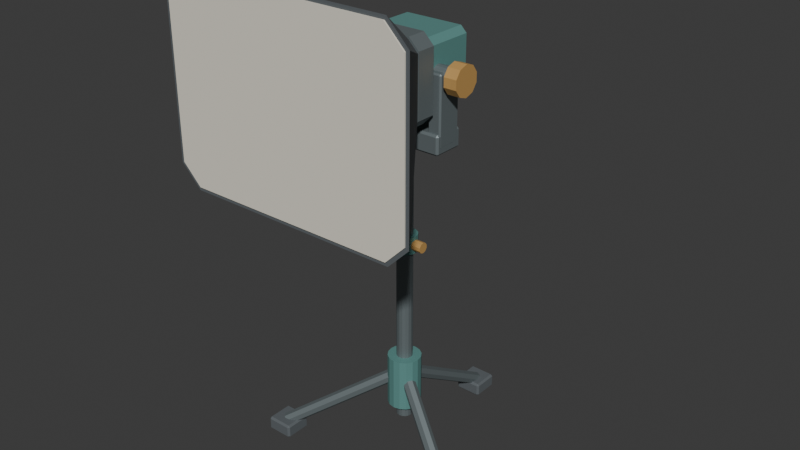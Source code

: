 # Source: source.blend  (saved by Blender 4.3.34; exported with 4.5.12 LTS)
import bpy
from mathutils import Matrix  # noqa: F401  (used for matrix-valued properties, if any)

bpy.ops.wm.read_factory_settings(use_empty=True)
scene = bpy.context.scene
scene.name = 'Scene'

# ---- collections
col_collection = bpy.data.collections.new('Collection'); scene.collection.children.link(col_collection)

# ---- materials (node trees are filled in below, after node groups)
mat_graphite_hoodfabric = bpy.data.materials.new('Graphite_HoodFabric')
mat_graphite_hoodfabric.diffuse_color = (0.105, 0.12, 0.13, 1.0)
mat_ivory_frontdiffuser = bpy.data.materials.new('Ivory_FrontDiffuser')
mat_ivory_frontdiffuser.diffuse_color = (0.8, 0.76, 0.65, 1.0)
mat_restrainedsteel_stand = bpy.data.materials.new('RestrainedSteel_Stand')
mat_restrainedsteel_stand.diffuse_color = (0.2, 0.24, 0.25, 1.0)
mat_mutedteal_lamphousing = bpy.data.materials.new('MutedTeal_LampHousing')
mat_mutedteal_lamphousing.diffuse_color = (0.12, 0.3, 0.28, 1.0)
mat_ochre_fixedlocks = bpy.data.materials.new('Ochre_FixedLocks')
mat_ochre_fixedlocks.diffuse_color = (0.55, 0.32, 0.1, 1.0)

# ---- material node trees
mat_graphite_hoodfabric.use_nodes = True; mat_graphite_hoodfabric.node_tree.nodes.clear()
_N = mat_graphite_hoodfabric.node_tree.nodes; _L = mat_graphite_hoodfabric.node_tree.links
n0 = _N.new('ShaderNodeBsdfPrincipled'); n0.name = 'Principled BSDF'; n0.location = (10, 300)
n0.inputs[0].default_value = (0.105, 0.12, 0.13, 1.0)
n0.inputs[2].default_value = 0.86
n1 = _N.new('ShaderNodeOutputMaterial'); n1.name = 'Material Output'; n1.location = (300, 300)
_L.new(n0.outputs[0], n1.inputs[0])
n1.is_active_output = True
mat_ivory_frontdiffuser.use_nodes = True; mat_ivory_frontdiffuser.node_tree.nodes.clear()
_N = mat_ivory_frontdiffuser.node_tree.nodes; _L = mat_ivory_frontdiffuser.node_tree.links
n0 = _N.new('ShaderNodeBsdfPrincipled'); n0.name = 'Principled BSDF'; n0.location = (10, 300)
n0.inputs[0].default_value = (0.8, 0.76, 0.65, 1.0)
n0.inputs[2].default_value = 0.88
n1 = _N.new('ShaderNodeOutputMaterial'); n1.name = 'Material Output'; n1.location = (300, 300)
_L.new(n0.outputs[0], n1.inputs[0])
n1.is_active_output = True
mat_restrainedsteel_stand.use_nodes = True; mat_restrainedsteel_stand.node_tree.nodes.clear()
_N = mat_restrainedsteel_stand.node_tree.nodes; _L = mat_restrainedsteel_stand.node_tree.links
n0 = _N.new('ShaderNodeBsdfPrincipled'); n0.name = 'Principled BSDF'; n0.location = (10, 300)
n0.inputs[0].default_value = (0.2, 0.24, 0.25, 1.0)
n0.inputs[1].default_value = 0.5
n0.inputs[2].default_value = 0.55
n1 = _N.new('ShaderNodeOutputMaterial'); n1.name = 'Material Output'; n1.location = (300, 300)
_L.new(n0.outputs[0], n1.inputs[0])
n1.is_active_output = True
mat_mutedteal_lamphousing.use_nodes = True; mat_mutedteal_lamphousing.node_tree.nodes.clear()
_N = mat_mutedteal_lamphousing.node_tree.nodes; _L = mat_mutedteal_lamphousing.node_tree.links
n0 = _N.new('ShaderNodeBsdfPrincipled'); n0.name = 'Principled BSDF'; n0.location = (10, 300)
n0.inputs[0].default_value = (0.12, 0.3, 0.28, 1.0)
n0.inputs[1].default_value = 0.18
n0.inputs[2].default_value = 0.67
n1 = _N.new('ShaderNodeOutputMaterial'); n1.name = 'Material Output'; n1.location = (300, 300)
_L.new(n0.outputs[0], n1.inputs[0])
n1.is_active_output = True
mat_ochre_fixedlocks.use_nodes = True; mat_ochre_fixedlocks.node_tree.nodes.clear()
_N = mat_ochre_fixedlocks.node_tree.nodes; _L = mat_ochre_fixedlocks.node_tree.links
n0 = _N.new('ShaderNodeBsdfPrincipled'); n0.name = 'Principled BSDF'; n0.location = (10, 300)
n0.inputs[0].default_value = (0.55, 0.32, 0.1, 1.0)
n0.inputs[1].default_value = 0.08
n0.inputs[2].default_value = 0.65
n1 = _N.new('ShaderNodeOutputMaterial'); n1.name = 'Material Output'; n1.location = (300, 300)
_L.new(n0.outputs[0], n1.inputs[0])
n1.is_active_output = True

# ---- world
world_world = bpy.data.worlds.new('World'); scene.world = world_world
world_world.use_nodes = True; world_world.node_tree.nodes.clear()
_N = world_world.node_tree.nodes; _L = world_world.node_tree.links
n0 = _N.new('ShaderNodeOutputWorld'); n0.name = 'World Output'; n0.location = (300, 300)
n1 = _N.new('ShaderNodeBackground'); n1.name = 'Background'; n1.location = (10, 300)
n1.inputs[0].default_value = (0.05088, 0.05088, 0.05088, 1.0)
_L.new(n1.outputs[0], n0.inputs[0])
n0.is_active_output = True
world_world.color = (0.05088, 0.05088, 0.05088)
world_world.sun_shadow_jitter_overblur = 0.0

# ---- meshes
me_softbox_deephood = bpy.data.meshes.new('Softbox_DeepHood')
me_softbox_deephood.from_pydata([(-0.435, -0.42, -0.4), (0.435, -0.42, -0.4), (0.52, -0.42, -0.315), (0.52, -0.42, 0.315), (0.435, -0.42, 0.4), (-0.435, -0.42, 0.4), (-0.52, -0.42, 0.315), (-0.52, -0.42, -0.315), (-0.12, 0.065, -0.145), (0.12, 0.065, -0.145), (0.16, 0.065, -0.105), (0.16, 0.065, 0.105), (0.12, 0.065, 0.145), (-0.12, 0.065, 0.145), (-0.16, 0.065, 0.105), (-0.16, 0.065, -0.105), (-0.097, 0.065, -0.11), (0.097, 0.065, -0.11), (0.125, 0.065, -0.082), (0.125, 0.065, 0.082), (0.097, 0.065, 0.11), (-0.097, 0.065, 0.11), (-0.125, 0.065, 0.082), (-0.125, 0.065, -0.082), (-0.42, -0.42, -0.37), (0.42, -0.42, -0.37), (0.49, -0.42, -0.3), (0.49, -0.42, 0.3), (0.42, -0.42, 0.37), (-0.42, -0.42, 0.37), (-0.49, -0.42, 0.3), (-0.49, -0.42, -0.3)], [], [(0, 8, 9, 1), (1, 9, 10, 2), (2, 10, 11, 3), (3, 11, 12, 4), (4, 12, 13, 5), (5, 13, 14, 6), (6, 14, 15, 7), (7, 15, 8, 0), (8, 16, 17, 9), (9, 17, 18, 10), (10, 18, 19, 11), (11, 19, 20, 12), (12, 20, 21, 13), (13, 21, 22, 14), (14, 22, 23, 15), (15, 23, 16, 8), (16, 24, 25, 17), (17, 25, 26, 18), (18, 26, 27, 19), (19, 27, 28, 20), (20, 28, 29, 21), (21, 29, 30, 22), (22, 30, 31, 23), (23, 31, 24, 16), (24, 0, 1, 25), (25, 1, 2, 26), (26, 2, 3, 27), (27, 3, 4, 28), (28, 4, 5, 29), (29, 5, 6, 30), (30, 6, 7, 31), (31, 7, 0, 24)])
me_softbox_deephood.materials.append(mat_graphite_hoodfabric)
me_softbox_deephood.update()
me_softbox_frontdiffuser = bpy.data.meshes.new('Softbox_FrontDiffuser')
me_softbox_frontdiffuser.from_pydata([(-0.428, -0.008, -0.385), (0.428, -0.008, -0.385), (0.505, -0.008, -0.308), (0.505, -0.008, 0.308), (0.428, -0.008, 0.385), (-0.428, -0.008, 0.385), (-0.505, -0.008, 0.308), (-0.505, -0.008, -0.308), (-0.428, 0.008, -0.385), (0.428, 0.008, -0.385), (0.505, 0.008, -0.308), (0.505, 0.008, 0.308), (0.428, 0.008, 0.385), (-0.428, 0.008, 0.385), (-0.505, 0.008, 0.308), (-0.505, 0.008, -0.308)], [], [(7, 0, 1, 2, 3, 4, 5, 6), (8, 15, 14, 13, 12, 11, 10, 9), (0, 8, 9, 1), (1, 9, 10, 2), (2, 10, 11, 3), (3, 11, 12, 4), (4, 12, 13, 5), (5, 13, 14, 6), (6, 14, 15, 7), (7, 15, 8, 0)])
me_softbox_frontdiffuser.materials.append(mat_ivory_frontdiffuser)
me_softbox_frontdiffuser.update()
me_softbox_rearcollar = bpy.data.meshes.new('Softbox_RearCollar')
me_softbox_rearcollar.from_pydata([(-0.139, 0.04, -0.167), (0.139, 0.04, -0.167), (0.182, 0.04, -0.124), (0.182, 0.04, 0.124), (0.139, 0.04, 0.167), (-0.139, 0.04, 0.167), (-0.182, 0.04, 0.124), (-0.182, 0.04, -0.124), (-0.139, 0.12, -0.167), (0.139, 0.12, -0.167), (0.182, 0.12, -0.124), (0.182, 0.12, 0.124), (0.139, 0.12, 0.167), (-0.139, 0.12, 0.167), (-0.182, 0.12, 0.124), (-0.182, 0.12, -0.124), (-0.097, 0.12, -0.11), (0.097, 0.12, -0.11), (0.125, 0.12, -0.082), (0.125, 0.12, 0.082), (0.097, 0.12, 0.11), (-0.097, 0.12, 0.11), (-0.125, 0.12, 0.082), (-0.125, 0.12, -0.082), (-0.097, 0.04, -0.11), (0.097, 0.04, -0.11), (0.125, 0.04, -0.082), (0.125, 0.04, 0.082), (0.097, 0.04, 0.11), (-0.097, 0.04, 0.11), (-0.125, 0.04, 0.082), (-0.125, 0.04, -0.082)], [], [(0, 8, 9, 1), (1, 9, 10, 2), (2, 10, 11, 3), (3, 11, 12, 4), (4, 12, 13, 5), (5, 13, 14, 6), (6, 14, 15, 7), (7, 15, 8, 0), (8, 16, 17, 9), (9, 17, 18, 10), (10, 18, 19, 11), (11, 19, 20, 12), (12, 20, 21, 13), (13, 21, 22, 14), (14, 22, 23, 15), (15, 23, 16, 8), (16, 24, 25, 17), (17, 25, 26, 18), (18, 26, 27, 19), (19, 27, 28, 20), (20, 28, 29, 21), (21, 29, 30, 22), (22, 30, 31, 23), (23, 31, 24, 16), (24, 0, 1, 25), (25, 1, 2, 26), (26, 2, 3, 27), (27, 3, 4, 28), (28, 4, 5, 29), (29, 5, 6, 30), (30, 6, 7, 31), (31, 7, 0, 24)])
me_softbox_rearcollar.materials.append(mat_restrainedsteel_stand)
me_softbox_rearcollar.update()
me_lamphead_housing = bpy.data.meshes.new('LampHead_Housing')
me_lamphead_housing.from_pydata([(-0.122, -0.1575, -0.132), (0.122, -0.1575, -0.132), (0.147, -0.1575, -0.107), (0.147, -0.1575, 0.107), (0.122, -0.1575, 0.132), (-0.122, -0.1575, 0.132), (-0.147, -0.1575, 0.107), (-0.147, -0.1575, -0.107), (-0.122, 0.1575, -0.132), (0.122, 0.1575, -0.132), (0.147, 0.1575, -0.107), (0.147, 0.1575, 0.107), (0.122, 0.1575, 0.132), (-0.122, 0.1575, 0.132), (-0.147, 0.1575, 0.107), (-0.147, 0.1575, -0.107)], [], [(7, 0, 1, 2, 3, 4, 5, 6), (8, 15, 14, 13, 12, 11, 10, 9), (0, 8, 9, 1), (1, 9, 10, 2), (2, 10, 11, 3), (3, 11, 12, 4), (4, 12, 13, 5), (5, 13, 14, 6), (6, 14, 15, 7), (7, 15, 8, 0)])
me_lamphead_housing.materials.append(mat_mutedteal_lamphousing)
me_lamphead_housing.update()
me_lamphead_rearcontrolpanel = bpy.data.meshes.new('LampHead_RearControlPanel')
me_lamphead_rearcontrolpanel.from_pydata([(-0.083, -0.015, -0.048), (-0.09, -0.008, -0.048), (-0.083, -0.008, -0.055), (0.083, -0.015, -0.048), (0.083, -0.008, -0.055), (0.09, -0.008, -0.048), (-0.09, 0.008, -0.048), (-0.083, 0.015, -0.048), (-0.083, 0.008, -0.055), (0.083, 0.015, -0.048), (0.09, 0.008, -0.048), (0.083, 0.008, -0.055), (-0.09, -0.008, 0.048), (-0.083, -0.015, 0.048), (-0.083, -0.008, 0.055), (0.083, -0.015, 0.048), (0.09, -0.008, 0.048), (0.083, -0.008, 0.055), (-0.09, 0.008, 0.048), (-0.083, 0.008, 0.055), (-0.083, 0.015, 0.048), (0.09, 0.008, 0.048), (0.083, 0.015, 0.048), (0.083, 0.008, 0.055)], [], [(1, 12, 18, 6), (2, 8, 11, 4), (14, 17, 23, 19), (5, 10, 21, 16), (7, 20, 22, 9), (0, 1, 2), (3, 4, 5), (6, 7, 8), (9, 10, 11), (12, 13, 14), (15, 16, 17), (18, 19, 20), (21, 22, 23), (2, 4, 3, 0), (1, 6, 8, 2), (7, 9, 11, 8), (4, 11, 10, 5), (14, 19, 18, 12), (13, 15, 17, 14), (16, 21, 23, 17), (19, 23, 22, 20), (0, 13, 12, 1), (5, 16, 15, 3), (6, 18, 20, 7), (9, 22, 21, 10), (0, 3, 15, 13)])
me_lamphead_rearcontrolpanel.materials.append(mat_graphite_hoodfabric)
me_lamphead_rearcontrolpanel.update()
me_lamphead_fixedcontrol_left = bpy.data.meshes.new('LampHead_FixedControl_Left')
me_lamphead_fixedcontrol_left.from_pydata([(0.0, -0.0155, -0.021), (-0.0105, -0.0155, -0.01819), (-0.01819, -0.0155, -0.0105), (-0.021, -0.0155, 0.0), (-0.01819, -0.0155, 0.0105), (-0.0105, -0.0155, 0.01819), (0.0, -0.0155, 0.021), (0.0105, -0.0155, 0.01819), (0.01819, -0.0155, 0.0105), (0.021, -0.0155, 0.0), (0.01819, -0.0155, -0.0105), (0.0105, -0.0155, -0.01819), (0.0, 0.0155, -0.021), (-0.0105, 0.0155, -0.01819), (-0.01819, 0.0155, -0.0105), (-0.021, 0.0155, 0.0), (-0.01819, 0.0155, 0.0105), (-0.0105, 0.0155, 0.01819), (0.0, 0.0155, 0.021), (0.0105, 0.0155, 0.01819), (0.01819, 0.0155, 0.0105), (0.021, 0.0155, 0.0), (0.01819, 0.0155, -0.0105), (0.0105, 0.0155, -0.01819)], [], [(11, 10, 9, 8, 7, 6, 5, 4, 3, 2, 1, 0), (12, 13, 14, 15, 16, 17, 18, 19, 20, 21, 22, 23), (0, 1, 13, 12), (1, 2, 14, 13), (2, 3, 15, 14), (3, 4, 16, 15), (4, 5, 17, 16), (5, 6, 18, 17), (6, 7, 19, 18), (7, 8, 20, 19), (8, 9, 21, 20), (9, 10, 22, 21), (10, 11, 23, 22), (11, 0, 12, 23)])
me_lamphead_fixedcontrol_left.materials.append(mat_ochre_fixedlocks)
me_lamphead_fixedcontrol_left.update()
me_lamphead_fixedcontrol_right = bpy.data.meshes.new('LampHead_FixedControl_Right')
me_lamphead_fixedcontrol_right.from_pydata([(0.0, -0.0155, -0.021), (-0.0105, -0.0155, -0.01819), (-0.01819, -0.0155, -0.0105), (-0.021, -0.0155, 0.0), (-0.01819, -0.0155, 0.0105), (-0.0105, -0.0155, 0.01819), (0.0, -0.0155, 0.021), (0.0105, -0.0155, 0.01819), (0.01819, -0.0155, 0.0105), (0.021, -0.0155, 0.0), (0.01819, -0.0155, -0.0105), (0.0105, -0.0155, -0.01819), (0.0, 0.0155, -0.021), (-0.0105, 0.0155, -0.01819), (-0.01819, 0.0155, -0.0105), (-0.021, 0.0155, 0.0), (-0.01819, 0.0155, 0.0105), (-0.0105, 0.0155, 0.01819), (0.0, 0.0155, 0.021), (0.0105, 0.0155, 0.01819), (0.01819, 0.0155, 0.0105), (0.021, 0.0155, 0.0), (0.01819, 0.0155, -0.0105), (0.0105, 0.0155, -0.01819)], [], [(11, 10, 9, 8, 7, 6, 5, 4, 3, 2, 1, 0), (12, 13, 14, 15, 16, 17, 18, 19, 20, 21, 22, 23), (0, 1, 13, 12), (1, 2, 14, 13), (2, 3, 15, 14), (3, 4, 16, 15), (4, 5, 17, 16), (5, 6, 18, 17), (6, 7, 19, 18), (7, 8, 20, 19), (8, 9, 21, 20), (9, 10, 22, 21), (10, 11, 23, 22), (11, 0, 12, 23)])
me_lamphead_fixedcontrol_right.materials.append(mat_ochre_fixedlocks)
me_lamphead_fixedcontrol_right.update()
me_yoke_bottombridge = bpy.data.meshes.new('Yoke_BottomBridge')
me_yoke_bottombridge.from_pydata([(-0.192, -0.065, -0.032), (-0.2, -0.057, -0.032), (-0.192, -0.057, -0.04), (0.192, -0.065, -0.032), (0.192, -0.057, -0.04), (0.2, -0.057, -0.032), (-0.2, 0.057, -0.032), (-0.192, 0.065, -0.032), (-0.192, 0.057, -0.04), (0.192, 0.065, -0.032), (0.2, 0.057, -0.032), (0.192, 0.057, -0.04), (-0.2, -0.057, 0.032), (-0.192, -0.065, 0.032), (-0.192, -0.057, 0.04), (0.192, -0.065, 0.032), (0.2, -0.057, 0.032), (0.192, -0.057, 0.04), (-0.2, 0.057, 0.032), (-0.192, 0.057, 0.04), (-0.192, 0.065, 0.032), (0.2, 0.057, 0.032), (0.192, 0.065, 0.032), (0.192, 0.057, 0.04)], [], [(1, 12, 18, 6), (2, 8, 11, 4), (14, 17, 23, 19), (5, 10, 21, 16), (7, 20, 22, 9), (0, 1, 2), (3, 4, 5), (6, 7, 8), (9, 10, 11), (12, 13, 14), (15, 16, 17), (18, 19, 20), (21, 22, 23), (2, 4, 3, 0), (1, 6, 8, 2), (7, 9, 11, 8), (4, 11, 10, 5), (14, 19, 18, 12), (13, 15, 17, 14), (16, 21, 23, 17), (19, 23, 22, 20), (0, 13, 12, 1), (5, 16, 15, 3), (6, 18, 20, 7), (9, 22, 21, 10), (0, 3, 15, 13)])
me_yoke_bottombridge.materials.append(mat_restrainedsteel_stand)
me_yoke_bottombridge.update()
me_yoke_arm_left = bpy.data.meshes.new('Yoke_Arm_Left')
me_yoke_arm_left.from_pydata([(-0.0215, -0.0525, -0.132), (-0.0275, -0.0465, -0.132), (-0.0215, -0.0465, -0.138), (0.0215, -0.0525, -0.132), (0.0215, -0.0465, -0.138), (0.0275, -0.0465, -0.132), (-0.0275, 0.0465, -0.132), (-0.0215, 0.0525, -0.132), (-0.0215, 0.0465, -0.138), (0.0215, 0.0525, -0.132), (0.0275, 0.0465, -0.132), (0.0215, 0.0465, -0.138), (-0.0275, -0.0465, 0.132), (-0.0215, -0.0525, 0.132), (-0.0215, -0.0465, 0.138), (0.0215, -0.0525, 0.132), (0.0275, -0.0465, 0.132), (0.0215, -0.0465, 0.138), (-0.0275, 0.0465, 0.132), (-0.0215, 0.0465, 0.138), (-0.0215, 0.0525, 0.132), (0.0275, 0.0465, 0.132), (0.0215, 0.0525, 0.132), (0.0215, 0.0465, 0.138)], [], [(1, 12, 18, 6), (2, 8, 11, 4), (14, 17, 23, 19), (5, 10, 21, 16), (7, 20, 22, 9), (0, 1, 2), (3, 4, 5), (6, 7, 8), (9, 10, 11), (12, 13, 14), (15, 16, 17), (18, 19, 20), (21, 22, 23), (2, 4, 3, 0), (1, 6, 8, 2), (7, 9, 11, 8), (4, 11, 10, 5), (14, 19, 18, 12), (13, 15, 17, 14), (16, 21, 23, 17), (19, 23, 22, 20), (0, 13, 12, 1), (5, 16, 15, 3), (6, 18, 20, 7), (9, 22, 21, 10), (0, 3, 15, 13)])
me_yoke_arm_left.materials.append(mat_restrainedsteel_stand)
me_yoke_arm_left.update()
me_yoke_arm_right = bpy.data.meshes.new('Yoke_Arm_Right')
me_yoke_arm_right.from_pydata([(-0.0215, -0.0525, -0.132), (-0.0275, -0.0465, -0.132), (-0.0215, -0.0465, -0.138), (0.0215, -0.0525, -0.132), (0.0215, -0.0465, -0.138), (0.0275, -0.0465, -0.132), (-0.0275, 0.0465, -0.132), (-0.0215, 0.0525, -0.132), (-0.0215, 0.0465, -0.138), (0.0215, 0.0525, -0.132), (0.0275, 0.0465, -0.132), (0.0215, 0.0465, -0.138), (-0.0275, -0.0465, 0.132), (-0.0215, -0.0525, 0.132), (-0.0215, -0.0465, 0.138), (0.0215, -0.0525, 0.132), (0.0275, -0.0465, 0.132), (0.0215, -0.0465, 0.138), (-0.0275, 0.0465, 0.132), (-0.0215, 0.0465, 0.138), (-0.0215, 0.0525, 0.132), (0.0275, 0.0465, 0.132), (0.0215, 0.0525, 0.132), (0.0215, 0.0465, 0.138)], [], [(1, 12, 18, 6), (2, 8, 11, 4), (14, 17, 23, 19), (5, 10, 21, 16), (7, 20, 22, 9), (0, 1, 2), (3, 4, 5), (6, 7, 8), (9, 10, 11), (12, 13, 14), (15, 16, 17), (18, 19, 20), (21, 22, 23), (2, 4, 3, 0), (1, 6, 8, 2), (7, 9, 11, 8), (4, 11, 10, 5), (14, 19, 18, 12), (13, 15, 17, 14), (16, 21, 23, 17), (19, 23, 22, 20), (0, 13, 12, 1), (5, 16, 15, 3), (6, 18, 20, 7), (9, 22, 21, 10), (0, 3, 15, 13)])
me_yoke_arm_right.materials.append(mat_restrainedsteel_stand)
me_yoke_arm_right.update()
me_yoke_transversepivot = bpy.data.meshes.new('Yoke_TransversePivot')
me_yoke_transversepivot.from_pydata([(-0.25, 0.0, 0.036), (-0.25, -0.01378, 0.03326), (-0.25, -0.02546, 0.02546), (-0.25, -0.03326, 0.01378), (-0.25, -0.036, 0.0), (-0.25, -0.03326, -0.01378), (-0.25, -0.02546, -0.02546), (-0.25, -0.01378, -0.03326), (-0.25, 0.0, -0.036), (-0.25, 0.01378, -0.03326), (-0.25, 0.02546, -0.02546), (-0.25, 0.03326, -0.01378), (-0.25, 0.036, 0.0), (-0.25, 0.03326, 0.01378), (-0.25, 0.02546, 0.02546), (-0.25, 0.01378, 0.03326), (0.25, 0.0, 0.036), (0.25, -0.01378, 0.03326), (0.25, -0.02546, 0.02546), (0.25, -0.03326, 0.01378), (0.25, -0.036, 0.0), (0.25, -0.03326, -0.01378), (0.25, -0.02546, -0.02546), (0.25, -0.01378, -0.03326), (0.25, 0.0, -0.036), (0.25, 0.01378, -0.03326), (0.25, 0.02546, -0.02546), (0.25, 0.03326, -0.01378), (0.25, 0.036, 0.0), (0.25, 0.03326, 0.01378), (0.25, 0.02546, 0.02546), (0.25, 0.01378, 0.03326)], [], [(15, 14, 13, 12, 11, 10, 9, 8, 7, 6, 5, 4, 3, 2, 1, 0), (16, 17, 18, 19, 20, 21, 22, 23, 24, 25, 26, 27, 28, 29, 30, 31), (0, 1, 17, 16), (1, 2, 18, 17), (2, 3, 19, 18), (3, 4, 20, 19), (4, 5, 21, 20), (5, 6, 22, 21), (6, 7, 23, 22), (7, 8, 24, 23), (8, 9, 25, 24), (9, 10, 26, 25), (10, 11, 27, 26), (11, 12, 28, 27), (12, 13, 29, 28), (13, 14, 30, 29), (14, 15, 31, 30), (15, 0, 16, 31)])
me_yoke_transversepivot.materials.append(mat_restrainedsteel_stand)
me_yoke_transversepivot.update()
me_yoke_fixedtiltlock_left = bpy.data.meshes.new('Yoke_FixedTiltLock_Left')
me_yoke_fixedtiltlock_left.from_pydata([(0.0265, 0.0, -0.061), (0.0265, -0.03585, -0.04935), (0.0265, -0.05801, -0.01885), (0.0265, -0.05801, 0.01885), (0.0265, -0.03585, 0.04935), (0.0265, 0.0, 0.061), (0.0265, 0.03585, 0.04935), (0.0265, 0.05801, 0.01885), (0.0265, 0.05801, -0.01885), (0.0265, 0.03585, -0.04935), (-0.0265, 0.0, -0.061), (-0.0265, -0.03585, -0.04935), (-0.0265, -0.05801, -0.01885), (-0.0265, -0.05801, 0.01885), (-0.0265, -0.03585, 0.04935), (-0.0265, 0.0, 0.061), (-0.0265, 0.03585, 0.04935), (-0.0265, 0.05801, 0.01885), (-0.0265, 0.05801, -0.01885), (-0.0265, 0.03585, -0.04935)], [], [(9, 8, 7, 6, 5, 4, 3, 2, 1, 0), (10, 11, 12, 13, 14, 15, 16, 17, 18, 19), (0, 1, 11, 10), (1, 2, 12, 11), (2, 3, 13, 12), (3, 4, 14, 13), (4, 5, 15, 14), (5, 6, 16, 15), (6, 7, 17, 16), (7, 8, 18, 17), (8, 9, 19, 18), (9, 0, 10, 19)])
me_yoke_fixedtiltlock_left.materials.append(mat_ochre_fixedlocks)
me_yoke_fixedtiltlock_left.update()
me_yoke_fixedtiltlock_right = bpy.data.meshes.new('Yoke_FixedTiltLock_Right')
me_yoke_fixedtiltlock_right.from_pydata([(-0.0265, 0.0, 0.061), (-0.0265, -0.03585, 0.04935), (-0.0265, -0.05801, 0.01885), (-0.0265, -0.05801, -0.01885), (-0.0265, -0.03585, -0.04935), (-0.0265, 0.0, -0.061), (-0.0265, 0.03585, -0.04935), (-0.0265, 0.05801, -0.01885), (-0.0265, 0.05801, 0.01885), (-0.0265, 0.03585, 0.04935), (0.0265, 0.0, 0.061), (0.0265, -0.03585, 0.04935), (0.0265, -0.05801, 0.01885), (0.0265, -0.05801, -0.01885), (0.0265, -0.03585, -0.04935), (0.0265, 0.0, -0.061), (0.0265, 0.03585, -0.04935), (0.0265, 0.05801, -0.01885), (0.0265, 0.05801, 0.01885), (0.0265, 0.03585, 0.04935)], [], [(9, 8, 7, 6, 5, 4, 3, 2, 1, 0), (10, 11, 12, 13, 14, 15, 16, 17, 18, 19), (0, 1, 11, 10), (1, 2, 12, 11), (2, 3, 13, 12), (3, 4, 14, 13), (4, 5, 15, 14), (5, 6, 16, 15), (6, 7, 17, 16), (7, 8, 18, 17), (8, 9, 19, 18), (9, 0, 10, 19)])
me_yoke_fixedtiltlock_right.materials.append(mat_ochre_fixedlocks)
me_yoke_fixedtiltlock_right.update()
me_stand_mast = bpy.data.meshes.new('Stand_Mast')
me_stand_mast.from_pydata([(-0.033, 0.0, -0.647), (-0.03049, -0.01263, -0.647), (-0.02333, -0.02333, -0.647), (-0.01263, -0.03049, -0.647), (-2.021e-18, -0.033, -0.647), (0.01263, -0.03049, -0.647), (0.02333, -0.02333, -0.647), (0.03049, -0.01263, -0.647), (0.033, 0.0, -0.647), (0.03049, 0.01263, -0.647), (0.02333, 0.02333, -0.647), (0.01263, 0.03049, -0.647), (6.062e-18, 0.033, -0.647), (-0.01263, 0.03049, -0.647), (-0.02333, 0.02333, -0.647), (-0.03049, 0.01263, -0.647), (-0.033, 0.0, 0.647), (-0.03049, -0.01263, 0.647), (-0.02333, -0.02333, 0.647), (-0.01263, -0.03049, 0.647), (-2.021e-18, -0.033, 0.647), (0.01263, -0.03049, 0.647), (0.02333, -0.02333, 0.647), (0.03049, -0.01263, 0.647), (0.033, 0.0, 0.647), (0.03049, 0.01263, 0.647), (0.02333, 0.02333, 0.647), (0.01263, 0.03049, 0.647), (6.062e-18, 0.033, 0.647), (-0.01263, 0.03049, 0.647), (-0.02333, 0.02333, 0.647), (-0.03049, 0.01263, 0.647)], [], [(15, 14, 13, 12, 11, 10, 9, 8, 7, 6, 5, 4, 3, 2, 1, 0), (16, 17, 18, 19, 20, 21, 22, 23, 24, 25, 26, 27, 28, 29, 30, 31), (0, 1, 17, 16), (1, 2, 18, 17), (2, 3, 19, 18), (3, 4, 20, 19), (4, 5, 21, 20), (5, 6, 22, 21), (6, 7, 23, 22), (7, 8, 24, 23), (8, 9, 25, 24), (9, 10, 26, 25), (10, 11, 27, 26), (11, 12, 28, 27), (12, 13, 29, 28), (13, 14, 30, 29), (14, 15, 31, 30), (15, 0, 16, 31)])
me_stand_mast.materials.append(mat_restrainedsteel_stand)
me_stand_mast.update()
me_stand_heightcollar = bpy.data.meshes.new('Stand_HeightCollar')
me_stand_heightcollar.from_pydata([(-0.052, 0.0, -0.035), (-0.04804, -0.0199, -0.035), (-0.03677, -0.03677, -0.035), (-0.0199, -0.04804, -0.035), (-3.184e-18, -0.052, -0.035), (0.0199, -0.04804, -0.035), (0.03677, -0.03677, -0.035), (0.04804, -0.0199, -0.035), (0.052, 0.0, -0.035), (0.04804, 0.0199, -0.035), (0.03677, 0.03677, -0.035), (0.0199, 0.04804, -0.035), (9.552e-18, 0.052, -0.035), (-0.0199, 0.04804, -0.035), (-0.03677, 0.03677, -0.035), (-0.04804, 0.0199, -0.035), (-0.052, 0.0, 0.035), (-0.04804, -0.0199, 0.035), (-0.03677, -0.03677, 0.035), (-0.0199, -0.04804, 0.035), (-3.184e-18, -0.052, 0.035), (0.0199, -0.04804, 0.035), (0.03677, -0.03677, 0.035), (0.04804, -0.0199, 0.035), (0.052, 0.0, 0.035), (0.04804, 0.0199, 0.035), (0.03677, 0.03677, 0.035), (0.0199, 0.04804, 0.035), (9.552e-18, 0.052, 0.035), (-0.0199, 0.04804, 0.035), (-0.03677, 0.03677, 0.035), (-0.04804, 0.0199, 0.035)], [], [(15, 14, 13, 12, 11, 10, 9, 8, 7, 6, 5, 4, 3, 2, 1, 0), (16, 17, 18, 19, 20, 21, 22, 23, 24, 25, 26, 27, 28, 29, 30, 31), (0, 1, 17, 16), (1, 2, 18, 17), (2, 3, 19, 18), (3, 4, 20, 19), (4, 5, 21, 20), (5, 6, 22, 21), (6, 7, 23, 22), (7, 8, 24, 23), (8, 9, 25, 24), (9, 10, 26, 25), (10, 11, 27, 26), (11, 12, 28, 27), (12, 13, 29, 28), (13, 14, 30, 29), (14, 15, 31, 30), (15, 0, 16, 31)])
me_stand_heightcollar.materials.append(mat_mutedteal_lamphousing)
me_stand_heightcollar.update()
me_stand_fixedheightlock = bpy.data.meshes.new('Stand_FixedHeightLock')
me_stand_fixedheightlock.from_pydata([(-0.0285, 0.0, 0.022), (-0.0285, -0.01293, 0.0178), (-0.0285, -0.02092, 0.006798), (-0.0285, -0.02092, -0.006798), (-0.0285, -0.01293, -0.0178), (-0.0285, 0.0, -0.022), (-0.0285, 0.01293, -0.0178), (-0.0285, 0.02092, -0.006798), (-0.0285, 0.02092, 0.006798), (-0.0285, 0.01293, 0.0178), (0.0285, 0.0, 0.022), (0.0285, -0.01293, 0.0178), (0.0285, -0.02092, 0.006798), (0.0285, -0.02092, -0.006798), (0.0285, -0.01293, -0.0178), (0.0285, 0.0, -0.022), (0.0285, 0.01293, -0.0178), (0.0285, 0.02092, -0.006798), (0.0285, 0.02092, 0.006798), (0.0285, 0.01293, 0.0178)], [], [(9, 8, 7, 6, 5, 4, 3, 2, 1, 0), (10, 11, 12, 13, 14, 15, 16, 17, 18, 19), (0, 1, 11, 10), (1, 2, 12, 11), (2, 3, 13, 12), (3, 4, 14, 13), (4, 5, 15, 14), (5, 6, 16, 15), (6, 7, 17, 16), (7, 8, 18, 17), (8, 9, 19, 18), (9, 0, 10, 19)])
me_stand_fixedheightlock.materials.append(mat_ochre_fixedlocks)
me_stand_fixedheightlock.update()
me_stand_tripodhub = bpy.data.meshes.new('Stand_TripodHub')
me_stand_tripodhub.from_pydata([(-0.069, 0.0, -0.1125), (-0.06375, -0.02641, -0.1125), (-0.04879, -0.04879, -0.1125), (-0.02641, -0.06375, -0.1125), (-4.225e-18, -0.069, -0.1125), (0.02641, -0.06375, -0.1125), (0.04879, -0.04879, -0.1125), (0.06375, -0.02641, -0.1125), (0.069, 0.0, -0.1125), (0.06375, 0.02641, -0.1125), (0.04879, 0.04879, -0.1125), (0.02641, 0.06375, -0.1125), (1.268e-17, 0.069, -0.1125), (-0.02641, 0.06375, -0.1125), (-0.04879, 0.04879, -0.1125), (-0.06375, 0.02641, -0.1125), (-0.069, 0.0, 0.1125), (-0.06375, -0.02641, 0.1125), (-0.04879, -0.04879, 0.1125), (-0.02641, -0.06375, 0.1125), (-4.225e-18, -0.069, 0.1125), (0.02641, -0.06375, 0.1125), (0.04879, -0.04879, 0.1125), (0.06375, -0.02641, 0.1125), (0.069, 0.0, 0.1125), (0.06375, 0.02641, 0.1125), (0.04879, 0.04879, 0.1125), (0.02641, 0.06375, 0.1125), (1.268e-17, 0.069, 0.1125), (-0.02641, 0.06375, 0.1125), (-0.04879, 0.04879, 0.1125), (-0.06375, 0.02641, 0.1125)], [], [(15, 14, 13, 12, 11, 10, 9, 8, 7, 6, 5, 4, 3, 2, 1, 0), (16, 17, 18, 19, 20, 21, 22, 23, 24, 25, 26, 27, 28, 29, 30, 31), (0, 1, 17, 16), (1, 2, 18, 17), (2, 3, 19, 18), (3, 4, 20, 19), (4, 5, 21, 20), (5, 6, 22, 21), (6, 7, 23, 22), (7, 8, 24, 23), (8, 9, 25, 24), (9, 10, 26, 25), (10, 11, 27, 26), (11, 12, 28, 27), (12, 13, 29, 28), (13, 14, 30, 29), (14, 15, 31, 30), (15, 0, 16, 31)])
me_stand_tripodhub.materials.append(mat_mutedteal_lamphousing)
me_stand_tripodhub.update()
me_stand_leg_rear = bpy.data.meshes.new('Stand_Leg_Rear')
me_stand_leg_rear.from_pydata([(0.027, -0.25, 0.155), (0.01909, -0.2601, 0.1388), (-1.139e-17, -0.2642, 0.1321), (-0.01909, -0.2601, 0.1388), (-0.027, -0.25, 0.155), (-0.01909, -0.2399, 0.1712), (-2.253e-17, -0.2358, 0.1779), (0.01909, -0.2399, 0.1712), (0.027, 0.25, -0.155), (0.01909, 0.2399, -0.1712), (1.923e-17, 0.2358, -0.1779), (-0.01909, 0.2399, -0.1712), (-0.027, 0.25, -0.155), (-0.01909, 0.2601, -0.1388), (8.082e-18, 0.2642, -0.1321), (0.01909, 0.2601, -0.1388)], [], [(7, 6, 5, 4, 3, 2, 1, 0), (8, 9, 10, 11, 12, 13, 14, 15), (0, 1, 9, 8), (1, 2, 10, 9), (2, 3, 11, 10), (3, 4, 12, 11), (4, 5, 13, 12), (5, 6, 14, 13), (6, 7, 15, 14), (7, 0, 8, 15)])
me_stand_leg_rear.materials.append(mat_restrainedsteel_stand)
me_stand_leg_rear.update()
me_stand_foot_rear = bpy.data.meshes.new('Stand_Foot_Rear')
me_stand_foot_rear.from_pydata([(-0.0495, -0.0575, -0.022), (-0.0575, -0.0495, -0.022), (-0.0495, -0.0495, -0.03), (0.0495, -0.0575, -0.022), (0.0495, -0.0495, -0.03), (0.0575, -0.0495, -0.022), (-0.0575, 0.0495, -0.022), (-0.0495, 0.0575, -0.022), (-0.0495, 0.0495, -0.03), (0.0495, 0.0575, -0.022), (0.0575, 0.0495, -0.022), (0.0495, 0.0495, -0.03), (-0.0575, -0.0495, 0.022), (-0.0495, -0.0575, 0.022), (-0.0495, -0.0495, 0.03), (0.0495, -0.0575, 0.022), (0.0575, -0.0495, 0.022), (0.0495, -0.0495, 0.03), (-0.0575, 0.0495, 0.022), (-0.0495, 0.0495, 0.03), (-0.0495, 0.0575, 0.022), (0.0575, 0.0495, 0.022), (0.0495, 0.0575, 0.022), (0.0495, 0.0495, 0.03)], [], [(1, 12, 18, 6), (2, 8, 11, 4), (14, 17, 23, 19), (5, 10, 21, 16), (7, 20, 22, 9), (0, 1, 2), (3, 4, 5), (6, 7, 8), (9, 10, 11), (12, 13, 14), (15, 16, 17), (18, 19, 20), (21, 22, 23), (2, 4, 3, 0), (1, 6, 8, 2), (7, 9, 11, 8), (4, 11, 10, 5), (14, 19, 18, 12), (13, 15, 17, 14), (16, 21, 23, 17), (19, 23, 22, 20), (0, 13, 12, 1), (5, 16, 15, 3), (6, 18, 20, 7), (9, 22, 21, 10), (0, 3, 15, 13)])
me_stand_foot_rear.materials.append(mat_graphite_hoodfabric)
me_stand_foot_rear.update()
me_stand_leg_leftfront = bpy.data.meshes.new('Stand_Leg_LeftFront')
me_stand_leg_leftfront.from_pydata([(0.2322, 0.125, 0.133), (0.2342, 0.1077, 0.1442), (0.2258, 0.1006, 0.1617), (0.212, 0.1077, 0.1752), (0.2008, 0.125, 0.177), (0.1988, 0.1423, 0.1658), (0.2072, 0.1494, 0.1483), (0.221, 0.1423, 0.1348), (-0.2008, -0.125, -0.177), (-0.1988, -0.1423, -0.1658), (-0.2072, -0.1494, -0.1483), (-0.221, -0.1423, -0.1348), (-0.2322, -0.125, -0.133), (-0.2342, -0.1077, -0.1442), (-0.2258, -0.1006, -0.1617), (-0.212, -0.1077, -0.1752)], [], [(7, 6, 5, 4, 3, 2, 1, 0), (8, 9, 10, 11, 12, 13, 14, 15), (0, 1, 9, 8), (1, 2, 10, 9), (2, 3, 11, 10), (3, 4, 12, 11), (4, 5, 13, 12), (5, 6, 14, 13), (6, 7, 15, 14), (7, 0, 8, 15)])
me_stand_leg_leftfront.materials.append(mat_restrainedsteel_stand)
me_stand_leg_leftfront.update()
me_stand_foot_leftfront = bpy.data.meshes.new('Stand_Foot_LeftFront')
me_stand_foot_leftfront.from_pydata([(-0.0495, -0.0575, -0.022), (-0.0575, -0.0495, -0.022), (-0.0495, -0.0495, -0.03), (0.0495, -0.0575, -0.022), (0.0495, -0.0495, -0.03), (0.0575, -0.0495, -0.022), (-0.0575, 0.0495, -0.022), (-0.0495, 0.0575, -0.022), (-0.0495, 0.0495, -0.03), (0.0495, 0.0575, -0.022), (0.0575, 0.0495, -0.022), (0.0495, 0.0495, -0.03), (-0.0575, -0.0495, 0.022), (-0.0495, -0.0575, 0.022), (-0.0495, -0.0495, 0.03), (0.0495, -0.0575, 0.022), (0.0575, -0.0495, 0.022), (0.0495, -0.0495, 0.03), (-0.0575, 0.0495, 0.022), (-0.0495, 0.0495, 0.03), (-0.0495, 0.0575, 0.022), (0.0575, 0.0495, 0.022), (0.0495, 0.0575, 0.022), (0.0495, 0.0495, 0.03)], [], [(1, 12, 18, 6), (2, 8, 11, 4), (14, 17, 23, 19), (5, 10, 21, 16), (7, 20, 22, 9), (0, 1, 2), (3, 4, 5), (6, 7, 8), (9, 10, 11), (12, 13, 14), (15, 16, 17), (18, 19, 20), (21, 22, 23), (2, 4, 3, 0), (1, 6, 8, 2), (7, 9, 11, 8), (4, 11, 10, 5), (14, 19, 18, 12), (13, 15, 17, 14), (16, 21, 23, 17), (19, 23, 22, 20), (0, 13, 12, 1), (5, 16, 15, 3), (6, 18, 20, 7), (9, 22, 21, 10), (0, 3, 15, 13)])
me_stand_foot_leftfront.materials.append(mat_graphite_hoodfabric)
me_stand_foot_leftfront.update()
me_stand_leg_rightfront = bpy.data.meshes.new('Stand_Leg_RightFront')
me_stand_leg_rightfront.from_pydata([(-0.2008, 0.125, 0.177), (-0.212, 0.1077, 0.1752), (-0.2258, 0.1006, 0.1617), (-0.2342, 0.1077, 0.1442), (-0.2322, 0.125, 0.133), (-0.221, 0.1423, 0.1348), (-0.2072, 0.1494, 0.1483), (-0.1988, 0.1423, 0.1658), (0.2322, -0.125, -0.133), (0.221, -0.1423, -0.1348), (0.2072, -0.1494, -0.1483), (0.1988, -0.1423, -0.1658), (0.2008, -0.125, -0.177), (0.212, -0.1077, -0.1752), (0.2258, -0.1006, -0.1617), (0.2342, -0.1077, -0.1442)], [], [(7, 6, 5, 4, 3, 2, 1, 0), (8, 9, 10, 11, 12, 13, 14, 15), (0, 1, 9, 8), (1, 2, 10, 9), (2, 3, 11, 10), (3, 4, 12, 11), (4, 5, 13, 12), (5, 6, 14, 13), (6, 7, 15, 14), (7, 0, 8, 15)])
me_stand_leg_rightfront.materials.append(mat_restrainedsteel_stand)
me_stand_leg_rightfront.update()
me_stand_foot_rightfront = bpy.data.meshes.new('Stand_Foot_RightFront')
me_stand_foot_rightfront.from_pydata([(-0.0495, -0.0575, -0.022), (-0.0575, -0.0495, -0.022), (-0.0495, -0.0495, -0.03), (0.0495, -0.0575, -0.022), (0.0495, -0.0495, -0.03), (0.0575, -0.0495, -0.022), (-0.0575, 0.0495, -0.022), (-0.0495, 0.0575, -0.022), (-0.0495, 0.0495, -0.03), (0.0495, 0.0575, -0.022), (0.0575, 0.0495, -0.022), (0.0495, 0.0495, -0.03), (-0.0575, -0.0495, 0.022), (-0.0495, -0.0575, 0.022), (-0.0495, -0.0495, 0.03), (0.0495, -0.0575, 0.022), (0.0575, -0.0495, 0.022), (0.0495, -0.0495, 0.03), (-0.0575, 0.0495, 0.022), (-0.0495, 0.0495, 0.03), (-0.0495, 0.0575, 0.022), (0.0575, 0.0495, 0.022), (0.0495, 0.0575, 0.022), (0.0495, 0.0495, 0.03)], [], [(1, 12, 18, 6), (2, 8, 11, 4), (14, 17, 23, 19), (5, 10, 21, 16), (7, 20, 22, 9), (0, 1, 2), (3, 4, 5), (6, 7, 8), (9, 10, 11), (12, 13, 14), (15, 16, 17), (18, 19, 20), (21, 22, 23), (2, 4, 3, 0), (1, 6, 8, 2), (7, 9, 11, 8), (4, 11, 10, 5), (14, 19, 18, 12), (13, 15, 17, 14), (16, 21, 23, 17), (19, 23, 22, 20), (0, 13, 12, 1), (5, 16, 15, 3), (6, 18, 20, 7), (9, 22, 21, 10), (0, 3, 15, 13)])
me_stand_foot_rightfront.materials.append(mat_graphite_hoodfabric)
me_stand_foot_rightfront.update()

# ---- objects
ob_photographydeepsoftbox = bpy.data.objects.new('PhotographyDeepSoftbox', None)
ob_softbox_deephood = bpy.data.objects.new('Softbox_DeepHood', me_softbox_deephood)
ob_softbox_frontdiffuser = bpy.data.objects.new('Softbox_FrontDiffuser', me_softbox_frontdiffuser)
ob_softbox_rearcollar = bpy.data.objects.new('Softbox_RearCollar', me_softbox_rearcollar)
ob_lamphead_housing = bpy.data.objects.new('LampHead_Housing', me_lamphead_housing)
ob_lamphead_rearcontrolpanel = bpy.data.objects.new('LampHead_RearControlPanel', me_lamphead_rearcontrolpanel)
ob_lamphead_fixedcontrol_left = bpy.data.objects.new('LampHead_FixedControl_Left', me_lamphead_fixedcontrol_left)
ob_lamphead_fixedcontrol_right = bpy.data.objects.new('LampHead_FixedControl_Right', me_lamphead_fixedcontrol_right)
ob_yoke_bottombridge = bpy.data.objects.new('Yoke_BottomBridge', me_yoke_bottombridge)
ob_yoke_arm_left = bpy.data.objects.new('Yoke_Arm_Left', me_yoke_arm_left)
ob_yoke_arm_right = bpy.data.objects.new('Yoke_Arm_Right', me_yoke_arm_right)
ob_yoke_transversepivot = bpy.data.objects.new('Yoke_TransversePivot', me_yoke_transversepivot)
ob_yoke_fixedtiltlock_left = bpy.data.objects.new('Yoke_FixedTiltLock_Left', me_yoke_fixedtiltlock_left)
ob_yoke_fixedtiltlock_right = bpy.data.objects.new('Yoke_FixedTiltLock_Right', me_yoke_fixedtiltlock_right)
ob_stand_mast = bpy.data.objects.new('Stand_Mast', me_stand_mast)
ob_stand_heightcollar = bpy.data.objects.new('Stand_HeightCollar', me_stand_heightcollar)
ob_stand_fixedheightlock = bpy.data.objects.new('Stand_FixedHeightLock', me_stand_fixedheightlock)
ob_stand_tripodhub = bpy.data.objects.new('Stand_TripodHub', me_stand_tripodhub)
ob_stand_leg_rear = bpy.data.objects.new('Stand_Leg_Rear', me_stand_leg_rear)
ob_stand_foot_rear = bpy.data.objects.new('Stand_Foot_Rear', me_stand_foot_rear)
ob_stand_leg_leftfront = bpy.data.objects.new('Stand_Leg_LeftFront', me_stand_leg_leftfront)
ob_stand_foot_leftfront = bpy.data.objects.new('Stand_Foot_LeftFront', me_stand_foot_leftfront)
ob_stand_leg_rightfront = bpy.data.objects.new('Stand_Leg_RightFront', me_stand_leg_rightfront)
ob_stand_foot_rightfront = bpy.data.objects.new('Stand_Foot_RightFront', me_stand_foot_rightfront)

# ---- transforms, parenting, visibility, modifiers, constraints
ob_photographydeepsoftbox.location = (0.0, 0.0, 0.0)
ob_softbox_deephood.parent = ob_photographydeepsoftbox
ob_softbox_deephood.location = (0.0, 0.0, 1.65)
ob_softbox_frontdiffuser.parent = ob_photographydeepsoftbox
ob_softbox_frontdiffuser.location = (0.0, -0.417, 1.65)
ob_softbox_rearcollar.parent = ob_photographydeepsoftbox
ob_softbox_rearcollar.location = (0.0, 0.0, 1.65)
ob_lamphead_housing.parent = ob_photographydeepsoftbox
ob_lamphead_housing.location = (0.0, 0.1925, 1.65)
ob_lamphead_rearcontrolpanel.parent = ob_photographydeepsoftbox
ob_lamphead_rearcontrolpanel.location = (0.0, 0.352, 1.65)
ob_lamphead_fixedcontrol_left.parent = ob_photographydeepsoftbox
ob_lamphead_fixedcontrol_left.location = (-0.047, 0.3755, 1.65)
ob_lamphead_fixedcontrol_right.parent = ob_photographydeepsoftbox
ob_lamphead_fixedcontrol_right.location = (0.047, 0.3755, 1.65)
ob_yoke_bottombridge.parent = ob_photographydeepsoftbox
ob_yoke_bottombridge.location = (0.0, 0.19, 1.41)
ob_yoke_arm_left.parent = ob_photographydeepsoftbox
ob_yoke_arm_left.location = (-0.173, 0.19, 1.533)
ob_yoke_arm_right.parent = ob_photographydeepsoftbox
ob_yoke_arm_right.location = (0.173, 0.19, 1.533)
ob_yoke_transversepivot.parent = ob_photographydeepsoftbox
ob_yoke_transversepivot.location = (0.0, 0.19, 1.65)
ob_yoke_fixedtiltlock_left.parent = ob_photographydeepsoftbox
ob_yoke_fixedtiltlock_left.location = (-0.2435, 0.19, 1.65)
ob_yoke_fixedtiltlock_right.parent = ob_photographydeepsoftbox
ob_yoke_fixedtiltlock_right.location = (0.2435, 0.19, 1.65)
ob_stand_mast.parent = ob_photographydeepsoftbox
ob_stand_mast.location = (0.0, 0.19, 0.792)
ob_stand_heightcollar.parent = ob_photographydeepsoftbox
ob_stand_heightcollar.location = (0.0, 0.19, 0.945)
ob_stand_fixedheightlock.parent = ob_photographydeepsoftbox
ob_stand_fixedheightlock.location = (0.0615, 0.19, 0.945)
ob_stand_tripodhub.parent = ob_photographydeepsoftbox
ob_stand_tripodhub.location = (0.0, 0.19, 0.3175)
ob_stand_leg_rear.parent = ob_photographydeepsoftbox
ob_stand_leg_rear.location = (1.531e-17, 0.44, 0.2)
ob_stand_foot_rear.parent = ob_photographydeepsoftbox
ob_stand_foot_rear.location = (3.062e-17, 0.69, 0.03)
ob_stand_leg_leftfront.parent = ob_photographydeepsoftbox
ob_stand_leg_leftfront.location = (-0.2165, 0.065, 0.2)
ob_stand_foot_leftfront.parent = ob_photographydeepsoftbox
ob_stand_foot_leftfront.location = (-0.433, -0.06, 0.03)
ob_stand_leg_rightfront.parent = ob_photographydeepsoftbox
ob_stand_leg_rightfront.location = (0.2165, 0.065, 0.2)
ob_stand_foot_rightfront.parent = ob_photographydeepsoftbox
ob_stand_foot_rightfront.location = (0.433, -0.06, 0.03)

# ---- collection membership
scene.collection.objects.link(ob_photographydeepsoftbox)
scene.collection.objects.link(ob_softbox_deephood)
scene.collection.objects.link(ob_softbox_frontdiffuser)
scene.collection.objects.link(ob_softbox_rearcollar)
scene.collection.objects.link(ob_lamphead_housing)
scene.collection.objects.link(ob_lamphead_rearcontrolpanel)
scene.collection.objects.link(ob_lamphead_fixedcontrol_left)
scene.collection.objects.link(ob_lamphead_fixedcontrol_right)
scene.collection.objects.link(ob_yoke_bottombridge)
scene.collection.objects.link(ob_yoke_arm_left)
scene.collection.objects.link(ob_yoke_arm_right)
scene.collection.objects.link(ob_yoke_transversepivot)
scene.collection.objects.link(ob_yoke_fixedtiltlock_left)
scene.collection.objects.link(ob_yoke_fixedtiltlock_right)
scene.collection.objects.link(ob_stand_mast)
scene.collection.objects.link(ob_stand_heightcollar)
scene.collection.objects.link(ob_stand_fixedheightlock)
scene.collection.objects.link(ob_stand_tripodhub)
scene.collection.objects.link(ob_stand_leg_rear)
scene.collection.objects.link(ob_stand_foot_rear)
scene.collection.objects.link(ob_stand_leg_leftfront)
scene.collection.objects.link(ob_stand_foot_leftfront)
scene.collection.objects.link(ob_stand_leg_rightfront)
scene.collection.objects.link(ob_stand_foot_rightfront)

# ---- scene / render settings (as saved in the file)
scene.frame_start = 1; scene.frame_end = 250; scene.frame_set(1)
scene.render.engine = 'CYCLES'
scene.render.use_compositing = False
scene.cycles.use_denoising = False
scene.cycles.samples = 128
scene.cycles.use_adaptive_sampling = False
scene.cycles.seed = 17
bpy.context.view_layer.update()

# ---- added for rendering (the .blend has no active camera and no usable light): camera, sun
cam_auto = bpy.data.cameras.new('AutoCamera')
cam_auto.lens = 50.0
cam_auto.sensor_width = 36.0
cam_auto.clip_end = 1000.0
ob_auto_camera = bpy.data.objects.new('AutoCamera', cam_auto)
scene.collection.objects.link(ob_auto_camera)
ob_auto_camera.location = (2.38752, -2.70377, 2.93502)
ob_auto_camera.rotation_euler = (1.09748, -7.21219e-08, 0.694738)
scene.camera = ob_auto_camera
light_auto_sun = bpy.data.lights.new('AutoSun', 'SUN')
light_auto_sun.energy = 3.0
light_auto_sun.angle = 0.0523599
ob_auto_sun = bpy.data.objects.new('AutoSun', light_auto_sun)
scene.collection.objects.link(ob_auto_sun)
ob_auto_sun.rotation_euler = (0.872665, 0.174533, 0.523599)
bpy.context.view_layer.update()
